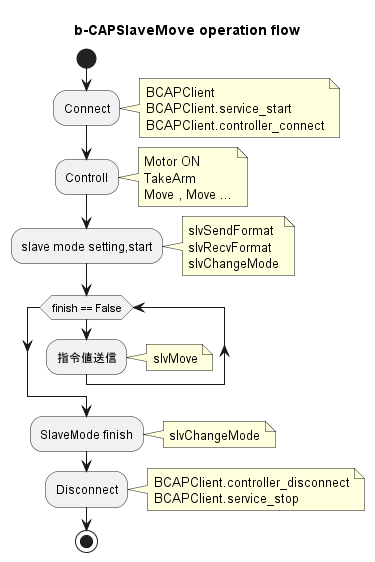

The diagram above was rendered by PlantUML. Its source (embedded in the PNG):
@startuml
title b-CAPSlaveMove operation flow

start

:Connect;

note right
BCAPClient
BCAPClient.service_start
BCAPClient.controller_connect
end note

:Controll;

note right
Motor ON
TakeArm
Move , Move ...
end note

:slave mode setting,start;

note right
slvSendFormat
slvRecvFormat
slvChangeMode
end note


while (finish == False)
    :指令値送信;
endwhile

note right
slvMove
end note

:SlaveMode finish;

note right
slvChangeMode
end note

:Disconnect;

note right
BCAPClient.controller_disconnect
BCAPClient.service_stop
end note

stop



@enduml